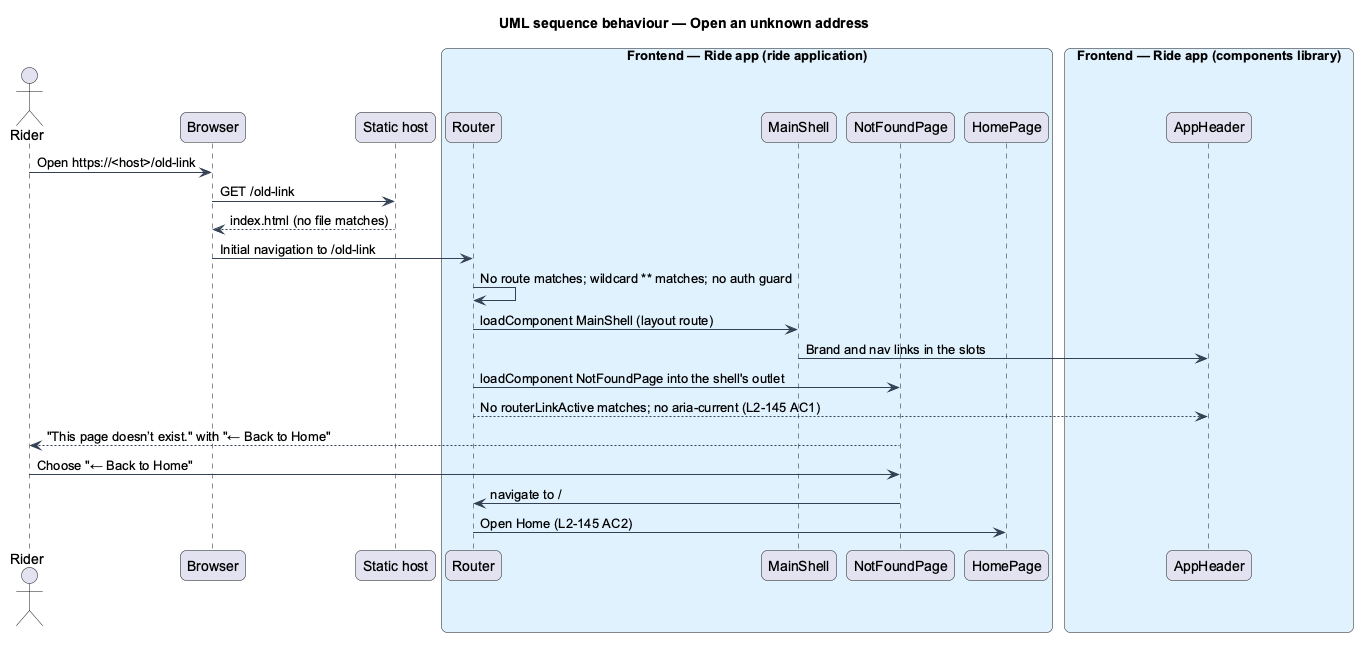

The diagram above was rendered by PlantUML. Its source (embedded in the PNG):
@startuml
title UML sequence behaviour — Open an unknown address
skinparam backgroundColor #FFFFFF
skinparam shadowing false
skinparam roundcorner 12
skinparam defaultFontName Arial
skinparam ArrowColor #344054
skinparam rectangle {
  BorderColor #344054
  FontColor #101828
}
skinparam package {
  BorderColor #667085
  FontColor #101828
  BackgroundColor #F9FAFB
}
actor "Rider" as actor
participant "Browser" as browser
participant "Static host" as host
box "Frontend — Ride app (ride application)" #E0F2FE
  participant "Router" as router
  participant "MainShell" as shell
  participant "NotFoundPage" as page
  participant "HomePage" as home
end box
box "Frontend — Ride app (components library)" #E0F2FE
  participant "AppHeader" as header
end box
actor -> browser : Open https://<host>/old-link
browser -> host : GET /old-link
host --> browser : index.html (no file matches)
browser -> router : Initial navigation to /old-link
router -> router : No route matches; wildcard ** matches; no auth guard
router -> shell : loadComponent MainShell (layout route)
shell -> header : Brand and nav links in the slots
router -> page : loadComponent NotFoundPage into the shell's outlet
router --> header : No routerLinkActive matches; no aria-current (L2-145 AC1)
page --> actor : "This page doesn’t exist." with "← Back to Home"
actor -> page : Choose "← Back to Home"
page -> router : navigate to /
router -> home : Open Home (L2-145 AC2)
@enduml